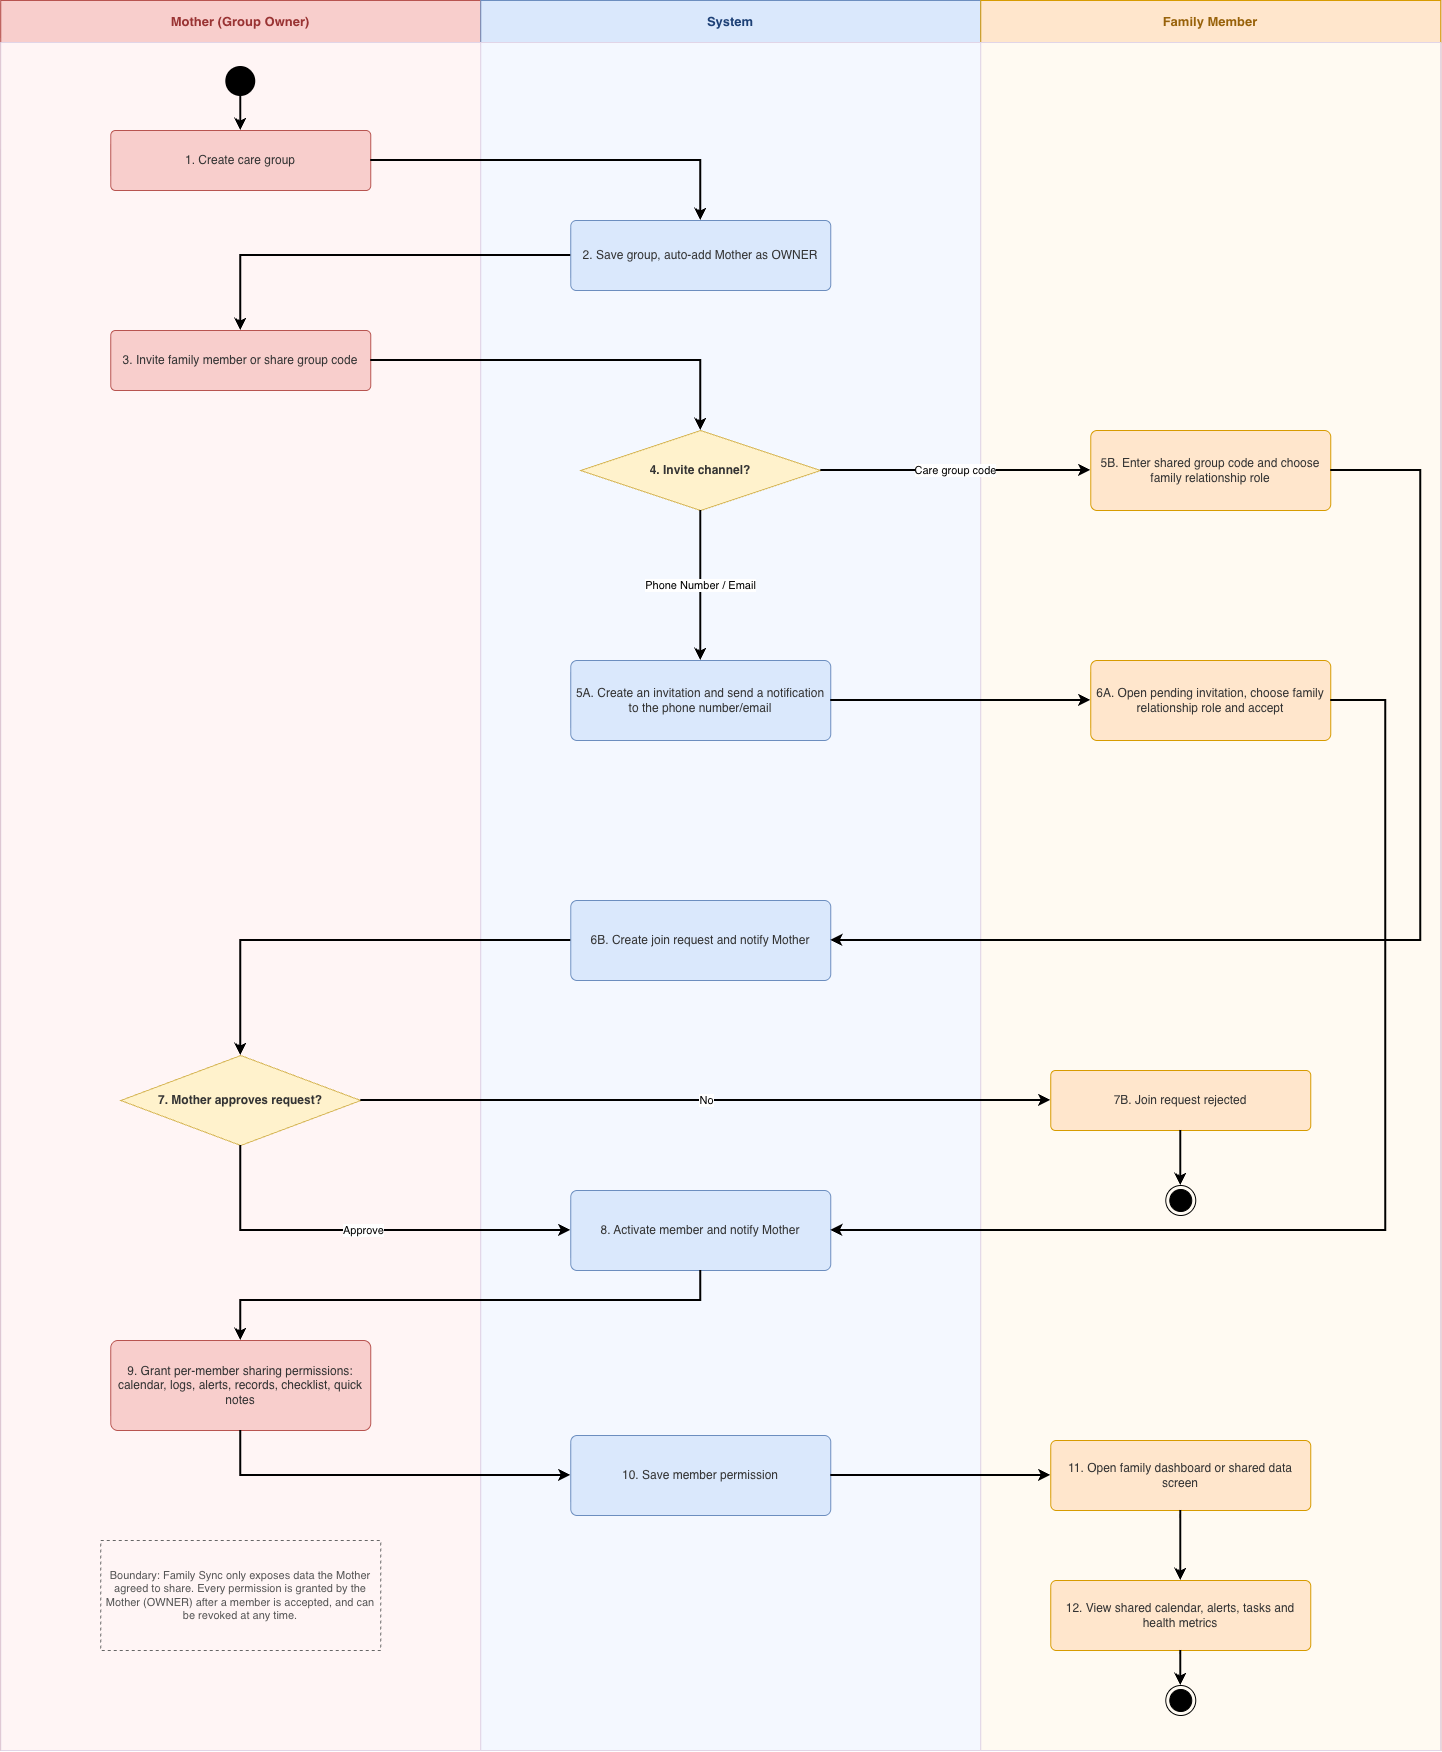

The diagram above was exported from draw.io. Its source (the exported page's mxGraphModel, read from the mxfile embedded in the PNG):
<mxGraphModel dx="828" dy="1015" grid="1" gridSize="10" guides="1" tooltips="1" connect="1" arrows="1" fold="1" page="1" pageScale="1" pageWidth="827" pageHeight="1169" math="0" shadow="0">
  <root>
    <mxCell id="0" />
    <mxCell id="1" parent="0" />
    <mxCell id="fYNyyToN9s0IavgjaAMG-1" parent="1" style="shape=table;html=1;whiteSpace=wrap;startSize=0;container=1;collapsible=0;childLayout=tableLayout;fixedRows=1;rowLines=0;fontStyle=1;fontSize=15;strokeColor=#b85450;fillColor=#dae8fc;fontColor=#1d4076;" value="" vertex="1">
      <mxGeometry height="1750" width="1440" x="1240" y="230" as="geometry" />
    </mxCell>
    <mxCell id="fYNyyToN9s0IavgjaAMG-2" parent="fYNyyToN9s0IavgjaAMG-1" style="shape=tableRow;horizontal=0;startSize=0;swimlaneHead=0;swimlaneBody=0;top=0;left=0;bottom=0;right=0;collapsible=0;dropTarget=0;fillColor=none;points=[];portConstraint=rotation;" value="" vertex="1">
      <mxGeometry height="42" width="1440" as="geometry" />
    </mxCell>
    <mxCell id="fYNyyToN9s0IavgjaAMG-3" parent="fYNyyToN9s0IavgjaAMG-2" style="shape=tableCell;html=1;whiteSpace=wrap;strokeColor=#b85450;fillColor=#f8cecc;fontStyle=1;fontSize=13;fontColor=#993333;align=center;" value="Mother (Group Owner)" vertex="1">
      <mxGeometry height="42" width="480" as="geometry">
        <mxRectangle height="42" width="480" as="alternateBounds" />
      </mxGeometry>
    </mxCell>
    <mxCell id="fYNyyToN9s0IavgjaAMG-4" parent="fYNyyToN9s0IavgjaAMG-2" style="shape=tableCell;html=1;whiteSpace=wrap;strokeColor=#6c8ebf;fillColor=#dae8fc;fontStyle=1;fontSize=13;fontColor=#1d4076;align=center;" value="System" vertex="1">
      <mxGeometry height="42" width="500" x="480" as="geometry">
        <mxRectangle height="42" width="500" as="alternateBounds" />
      </mxGeometry>
    </mxCell>
    <mxCell id="fYNyyToN9s0IavgjaAMG-5" parent="fYNyyToN9s0IavgjaAMG-2" style="shape=tableCell;html=1;whiteSpace=wrap;strokeColor=#d79b00;fillColor=#ffe6cc;fontStyle=1;fontSize=13;fontColor=#98620a;align=center;" value="Family Member" vertex="1">
      <mxGeometry height="42" width="460" x="980" as="geometry">
        <mxRectangle height="42" width="460" as="alternateBounds" />
      </mxGeometry>
    </mxCell>
    <mxCell id="fYNyyToN9s0IavgjaAMG-6" parent="fYNyyToN9s0IavgjaAMG-1" style="shape=tableRow;horizontal=0;startSize=0;swimlaneHead=0;swimlaneBody=0;top=0;left=0;bottom=0;right=0;collapsible=0;dropTarget=0;fillColor=none;points=[];portConstraint=rotation;" value="" vertex="1">
      <mxGeometry height="1708" width="1440" y="42" as="geometry" />
    </mxCell>
    <mxCell id="fYNyyToN9s0IavgjaAMG-7" parent="fYNyyToN9s0IavgjaAMG-6" style="shape=tableCell;html=1;whiteSpace=wrap;strokeColor=#e1d5e7;fillColor=#fff5f5;align=center;" value="" vertex="1">
      <mxGeometry height="1708" width="480" as="geometry">
        <mxRectangle height="1708" width="480" as="alternateBounds" />
      </mxGeometry>
    </mxCell>
    <mxCell id="fYNyyToN9s0IavgjaAMG-8" parent="fYNyyToN9s0IavgjaAMG-6" style="shape=tableCell;html=1;whiteSpace=wrap;strokeColor=#e1d5e7;fillColor=#f4f8ff;align=center;" value="" vertex="1">
      <mxGeometry height="1708" width="500" x="480" as="geometry">
        <mxRectangle height="1708" width="500" as="alternateBounds" />
      </mxGeometry>
    </mxCell>
    <mxCell id="fYNyyToN9s0IavgjaAMG-9" parent="fYNyyToN9s0IavgjaAMG-6" style="shape=tableCell;html=1;whiteSpace=wrap;strokeColor=#e1d5e7;fillColor=#fffaf2;align=center;" value="" vertex="1">
      <mxGeometry height="1708" width="460" x="980" as="geometry">
        <mxRectangle height="1708" width="460" as="alternateBounds" />
      </mxGeometry>
    </mxCell>
    <mxCell id="fYNyyToN9s0IavgjaAMG-10" parent="1" style="ellipse;whiteSpace=wrap;html=1;fillColor=#000000;strokeColor=none;" value="" vertex="1">
      <mxGeometry height="30" width="30" x="1465" y="296" as="geometry" />
    </mxCell>
    <mxCell id="fYNyyToN9s0IavgjaAMG-11" parent="1" style="rounded=1;arcSize=8;whiteSpace=wrap;html=1;fillColor=#f8cecc;strokeColor=#b85450;fontSize=12;fontColor=#333333;" value="1. Create care group" vertex="1">
      <mxGeometry height="60" width="260" x="1350" y="360" as="geometry" />
    </mxCell>
    <mxCell id="fYNyyToN9s0IavgjaAMG-12" parent="1" style="rounded=1;arcSize=8;whiteSpace=wrap;html=1;fillColor=#dae8fc;strokeColor=#6c8ebf;fontSize=12;fontColor=#333333;" value="2. Save group, auto-add Mother as OWNER" vertex="1">
      <mxGeometry height="70" width="260" x="1810" y="450" as="geometry" />
    </mxCell>
    <mxCell id="fYNyyToN9s0IavgjaAMG-13" parent="1" style="rounded=1;arcSize=8;whiteSpace=wrap;html=1;fillColor=#f8cecc;strokeColor=#b85450;fontSize=12;fontColor=#333333;" value="3. Invite family member or share group code" vertex="1">
      <mxGeometry height="60" width="260" x="1350" y="560" as="geometry" />
    </mxCell>
    <mxCell id="fYNyyToN9s0IavgjaAMG-14" parent="1" style="rhombus;whiteSpace=wrap;html=1;fillColor=#fff2cc;strokeColor=#d6b656;fontSize=12;fontStyle=1;fontColor=#333333;" value="4. Invite channel?" vertex="1">
      <mxGeometry height="80" width="240" x="1820" y="660" as="geometry" />
    </mxCell>
    <mxCell id="fYNyyToN9s0IavgjaAMG-15" parent="1" style="rounded=1;arcSize=8;whiteSpace=wrap;html=1;fillColor=#dae8fc;strokeColor=#6c8ebf;fontSize=12;fontColor=#333333;" value="5A. Create an invitation and send a notification to the phone number/email" vertex="1">
      <mxGeometry height="80" width="260" x="1810" y="890" as="geometry" />
    </mxCell>
    <mxCell id="fYNyyToN9s0IavgjaAMG-16" parent="1" style="rounded=1;arcSize=8;whiteSpace=wrap;html=1;fillColor=#ffe6cc;strokeColor=#d79b00;fontSize=12;fontColor=#333333;" value="6A. Open pending invitation, choose family relationship role and accept" vertex="1">
      <mxGeometry height="80" width="240" x="2330" y="890" as="geometry" />
    </mxCell>
    <mxCell id="fYNyyToN9s0IavgjaAMG-17" parent="1" style="rounded=1;arcSize=8;whiteSpace=wrap;html=1;fillColor=#ffe6cc;strokeColor=#d79b00;fontSize=12;fontColor=#333333;" value="5B. Enter shared group code and choose family relationship role" vertex="1">
      <mxGeometry height="80" width="240" x="2330" y="660" as="geometry" />
    </mxCell>
    <mxCell id="fYNyyToN9s0IavgjaAMG-18" parent="1" style="rounded=1;arcSize=8;whiteSpace=wrap;html=1;fillColor=#dae8fc;strokeColor=#6c8ebf;fontSize=12;fontColor=#333333;" value="6B. Create join request and notify Mother" vertex="1">
      <mxGeometry height="80" width="260" x="1810" y="1130" as="geometry" />
    </mxCell>
    <mxCell id="fYNyyToN9s0IavgjaAMG-19" parent="1" style="rhombus;whiteSpace=wrap;html=1;fillColor=#fff2cc;strokeColor=#d6b656;fontSize=12;fontStyle=1;fontColor=#333333;" value="7. Mother approves request?" vertex="1">
      <mxGeometry height="90" width="240" x="1360" y="1285" as="geometry" />
    </mxCell>
    <mxCell id="fYNyyToN9s0IavgjaAMG-20" parent="1" style="rounded=1;arcSize=8;whiteSpace=wrap;html=1;fillColor=#ffe6cc;strokeColor=#d79b00;fontSize=12;fontColor=#333333;" value="7B. Join request rejected" vertex="1">
      <mxGeometry height="60" width="260" x="2290" y="1300" as="geometry" />
    </mxCell>
    <mxCell id="fYNyyToN9s0IavgjaAMG-21" parent="1" style="ellipse;html=1;shape=endState;fillColor=#000000;strokeColor=#000000;" value="" vertex="1">
      <mxGeometry height="30" width="30" x="2405" y="1415" as="geometry" />
    </mxCell>
    <mxCell id="fYNyyToN9s0IavgjaAMG-22" parent="1" style="rounded=1;arcSize=8;whiteSpace=wrap;html=1;fillColor=#dae8fc;strokeColor=#6c8ebf;fontSize=12;fontColor=#333333;" value="8. Activate member and notify Mother" vertex="1">
      <mxGeometry height="80" width="260" x="1810" y="1420" as="geometry" />
    </mxCell>
    <mxCell id="fYNyyToN9s0IavgjaAMG-23" parent="1" style="rounded=1;arcSize=8;whiteSpace=wrap;html=1;fillColor=#f8cecc;strokeColor=#b85450;fontSize=12;fontColor=#333333;" value="9. Grant per-member sharing permissions: calendar, logs, alerts, records, checklist, quick notes" vertex="1">
      <mxGeometry height="90" width="260" x="1350" y="1570" as="geometry" />
    </mxCell>
    <mxCell id="fYNyyToN9s0IavgjaAMG-24" parent="1" style="rounded=1;arcSize=8;whiteSpace=wrap;html=1;fillColor=#dae8fc;strokeColor=#6c8ebf;fontSize=12;fontColor=#333333;" value="10. Save member permission" vertex="1">
      <mxGeometry height="80" width="260" x="1810" y="1665" as="geometry" />
    </mxCell>
    <mxCell id="fYNyyToN9s0IavgjaAMG-25" parent="1" style="rounded=1;arcSize=8;whiteSpace=wrap;html=1;fillColor=#ffe6cc;strokeColor=#d79b00;fontSize=12;fontColor=#333333;" value="11. Open family dashboard or shared data screen" vertex="1">
      <mxGeometry height="70" width="260" x="2290" y="1670" as="geometry" />
    </mxCell>
    <mxCell id="fYNyyToN9s0IavgjaAMG-28" parent="1" style="rounded=1;arcSize=8;whiteSpace=wrap;html=1;fillColor=#ffe6cc;strokeColor=#d79b00;fontSize=12;fontColor=#333333;" value="12. View shared calendar, alerts, tasks and health metrics" vertex="1">
      <mxGeometry height="70" width="260" x="2290" y="1810" as="geometry" />
    </mxCell>
    <mxCell id="fYNyyToN9s0IavgjaAMG-30" parent="1" style="ellipse;html=1;shape=endState;fillColor=#000000;strokeColor=#000000;" value="" vertex="1">
      <mxGeometry height="30" width="30" x="2405" y="1915" as="geometry" />
    </mxCell>
    <mxCell id="fYNyyToN9s0IavgjaAMG-31" parent="1" style="rounded=0;whiteSpace=wrap;html=1;dashed=1;fillColor=none;strokeColor=#666666;fontSize=11;fontColor=#555555;align=center;verticalAlign=middle;" value="Boundary: Family Sync only exposes data the Mother agreed to share. Every permission is granted by the Mother (OWNER) after a member is accepted, and can be revoked at any time." vertex="1">
      <mxGeometry height="110" width="280" x="1340" y="1770" as="geometry" />
    </mxCell>
    <mxCell id="fYNyyToN9s0IavgjaAMG-32" edge="1" parent="1" source="fYNyyToN9s0IavgjaAMG-10" style="edgeStyle=orthogonalEdgeStyle;rounded=0;html=1;strokeWidth=2;" target="fYNyyToN9s0IavgjaAMG-11">
      <mxGeometry relative="1" as="geometry" />
    </mxCell>
    <mxCell id="fYNyyToN9s0IavgjaAMG-33" edge="1" parent="1" source="fYNyyToN9s0IavgjaAMG-11" style="edgeStyle=orthogonalEdgeStyle;rounded=0;html=1;strokeWidth=2;" target="fYNyyToN9s0IavgjaAMG-12">
      <mxGeometry relative="1" as="geometry" />
    </mxCell>
    <mxCell id="fYNyyToN9s0IavgjaAMG-34" edge="1" parent="1" source="fYNyyToN9s0IavgjaAMG-12" style="edgeStyle=orthogonalEdgeStyle;rounded=0;html=1;strokeWidth=2;" target="fYNyyToN9s0IavgjaAMG-13">
      <mxGeometry relative="1" as="geometry" />
    </mxCell>
    <mxCell id="fYNyyToN9s0IavgjaAMG-35" edge="1" parent="1" source="fYNyyToN9s0IavgjaAMG-13" style="edgeStyle=orthogonalEdgeStyle;rounded=0;html=1;strokeWidth=2;" target="fYNyyToN9s0IavgjaAMG-14">
      <mxGeometry relative="1" as="geometry" />
    </mxCell>
    <mxCell id="fYNyyToN9s0IavgjaAMG-36" edge="1" parent="1" source="fYNyyToN9s0IavgjaAMG-14" style="edgeStyle=orthogonalEdgeStyle;rounded=0;html=1;strokeWidth=2;exitX=0.5;exitY=1;exitDx=0;exitDy=0;" target="fYNyyToN9s0IavgjaAMG-15" value="Phone Number / Email">
      <mxGeometry relative="1" as="geometry" />
    </mxCell>
    <mxCell id="fYNyyToN9s0IavgjaAMG-37" edge="1" parent="1" source="fYNyyToN9s0IavgjaAMG-14" style="edgeStyle=orthogonalEdgeStyle;rounded=0;html=1;strokeWidth=2;exitX=1;exitY=0.5;exitDx=0;exitDy=0;" target="fYNyyToN9s0IavgjaAMG-17" value="Care group code">
      <mxGeometry relative="1" as="geometry">
        <Array as="points" />
      </mxGeometry>
    </mxCell>
    <mxCell id="fYNyyToN9s0IavgjaAMG-38" edge="1" parent="1" source="fYNyyToN9s0IavgjaAMG-15" style="edgeStyle=orthogonalEdgeStyle;rounded=0;html=1;strokeWidth=2;exitX=1;exitY=0.5;exitDx=0;exitDy=0;entryX=0;entryY=0.5;entryDx=0;entryDy=0;" target="fYNyyToN9s0IavgjaAMG-16">
      <mxGeometry relative="1" as="geometry">
        <Array as="points">
          <mxPoint x="2100" y="930" />
          <mxPoint x="2100" y="930" />
        </Array>
      </mxGeometry>
    </mxCell>
    <mxCell id="fYNyyToN9s0IavgjaAMG-39" edge="1" parent="1" source="fYNyyToN9s0IavgjaAMG-16" style="edgeStyle=orthogonalEdgeStyle;rounded=0;html=1;strokeWidth=2;exitX=1;exitY=0.5;exitDx=0;exitDy=0;entryX=1;entryY=0.5;entryDx=0;entryDy=0;" target="fYNyyToN9s0IavgjaAMG-22" value="">
      <mxGeometry relative="1" x="-0.3596" as="geometry">
        <mxPoint y="-1" as="offset" />
        <Array as="points">
          <mxPoint x="2625" y="930.05" />
          <mxPoint x="2625" y="1460.05" />
        </Array>
      </mxGeometry>
    </mxCell>
    <mxCell id="fYNyyToN9s0IavgjaAMG-40" edge="1" parent="1" source="fYNyyToN9s0IavgjaAMG-17" style="edgeStyle=orthogonalEdgeStyle;rounded=0;html=1;strokeWidth=2;entryX=1;entryY=0.5;entryDx=0;entryDy=0;" target="fYNyyToN9s0IavgjaAMG-18">
      <mxGeometry relative="1" as="geometry">
        <Array as="points">
          <mxPoint x="2660" y="700" />
          <mxPoint x="2660" y="1170" />
        </Array>
      </mxGeometry>
    </mxCell>
    <mxCell id="fYNyyToN9s0IavgjaAMG-41" edge="1" parent="1" source="fYNyyToN9s0IavgjaAMG-18" style="edgeStyle=orthogonalEdgeStyle;rounded=0;html=1;strokeWidth=2;exitX=0;exitY=0.5;exitDx=0;exitDy=0;entryX=0.5;entryY=0;entryDx=0;entryDy=0;" target="fYNyyToN9s0IavgjaAMG-19">
      <mxGeometry relative="1" as="geometry">
        <Array as="points">
          <mxPoint x="1480.06" y="1170.06" />
        </Array>
      </mxGeometry>
    </mxCell>
    <mxCell id="fYNyyToN9s0IavgjaAMG-42" edge="1" parent="1" source="fYNyyToN9s0IavgjaAMG-19" style="edgeStyle=orthogonalEdgeStyle;rounded=0;html=1;strokeWidth=2;exitX=1;exitY=0.5;exitDx=0;exitDy=0;entryX=0;entryY=0.5;entryDx=0;entryDy=0;" target="fYNyyToN9s0IavgjaAMG-20" value="No">
      <mxGeometry relative="1" as="geometry" />
    </mxCell>
    <mxCell id="fYNyyToN9s0IavgjaAMG-43" edge="1" parent="1" source="fYNyyToN9s0IavgjaAMG-20" style="edgeStyle=orthogonalEdgeStyle;rounded=0;html=1;strokeWidth=2;" target="fYNyyToN9s0IavgjaAMG-21">
      <mxGeometry relative="1" as="geometry" />
    </mxCell>
    <mxCell id="fYNyyToN9s0IavgjaAMG-44" edge="1" parent="1" source="fYNyyToN9s0IavgjaAMG-19" style="edgeStyle=orthogonalEdgeStyle;rounded=0;html=1;strokeWidth=2;exitX=0.5;exitY=1;exitDx=0;exitDy=0;entryX=0;entryY=0.5;entryDx=0;entryDy=0;" target="fYNyyToN9s0IavgjaAMG-22" value="Approve">
      <mxGeometry relative="1" as="geometry">
        <Array as="points">
          <mxPoint x="1480" y="1460" />
        </Array>
      </mxGeometry>
    </mxCell>
    <mxCell id="fYNyyToN9s0IavgjaAMG-45" edge="1" parent="1" source="fYNyyToN9s0IavgjaAMG-22" style="edgeStyle=orthogonalEdgeStyle;rounded=0;html=1;strokeWidth=2;exitX=0.5;exitY=1;exitDx=0;exitDy=0;entryX=0.5;entryY=0;entryDx=0;entryDy=0;" target="fYNyyToN9s0IavgjaAMG-23">
      <mxGeometry relative="1" as="geometry">
        <Array as="points">
          <mxPoint x="1940" y="1530" />
          <mxPoint x="1480" y="1530" />
        </Array>
      </mxGeometry>
    </mxCell>
    <mxCell id="fYNyyToN9s0IavgjaAMG-46" edge="1" parent="1" source="fYNyyToN9s0IavgjaAMG-23" style="edgeStyle=orthogonalEdgeStyle;rounded=0;html=1;strokeWidth=2;" target="fYNyyToN9s0IavgjaAMG-24">
      <mxGeometry relative="1" as="geometry">
        <Array as="points">
          <mxPoint x="1480" y="1705" />
        </Array>
      </mxGeometry>
    </mxCell>
    <mxCell id="fYNyyToN9s0IavgjaAMG-47" edge="1" parent="1" source="fYNyyToN9s0IavgjaAMG-24" style="edgeStyle=orthogonalEdgeStyle;rounded=0;html=1;strokeWidth=2;exitX=1;exitY=0.5;exitDx=0;exitDy=0;entryX=0;entryY=0.5;entryDx=0;entryDy=0;" target="fYNyyToN9s0IavgjaAMG-25">
      <mxGeometry relative="1" as="geometry" />
    </mxCell>
    <mxCell id="fYNyyToN9s0IavgjaAMG-49" edge="1" parent="1" source="fYNyyToN9s0IavgjaAMG-25" style="edgeStyle=orthogonalEdgeStyle;rounded=0;html=1;strokeWidth=2;entryX=0.5;entryY=0;entryDx=0;entryDy=0;" target="fYNyyToN9s0IavgjaAMG-28" value="">
      <mxGeometry relative="1" as="geometry">
        <Array as="points" />
        <mxPoint x="2064.9999999999995" y="1850" as="sourcePoint" />
      </mxGeometry>
    </mxCell>
    <mxCell id="fYNyyToN9s0IavgjaAMG-51" edge="1" parent="1" source="fYNyyToN9s0IavgjaAMG-28" style="edgeStyle=orthogonalEdgeStyle;rounded=0;html=1;strokeWidth=2;" target="fYNyyToN9s0IavgjaAMG-30">
      <mxGeometry relative="1" as="geometry" />
    </mxCell>
  </root>
</mxGraphModel>